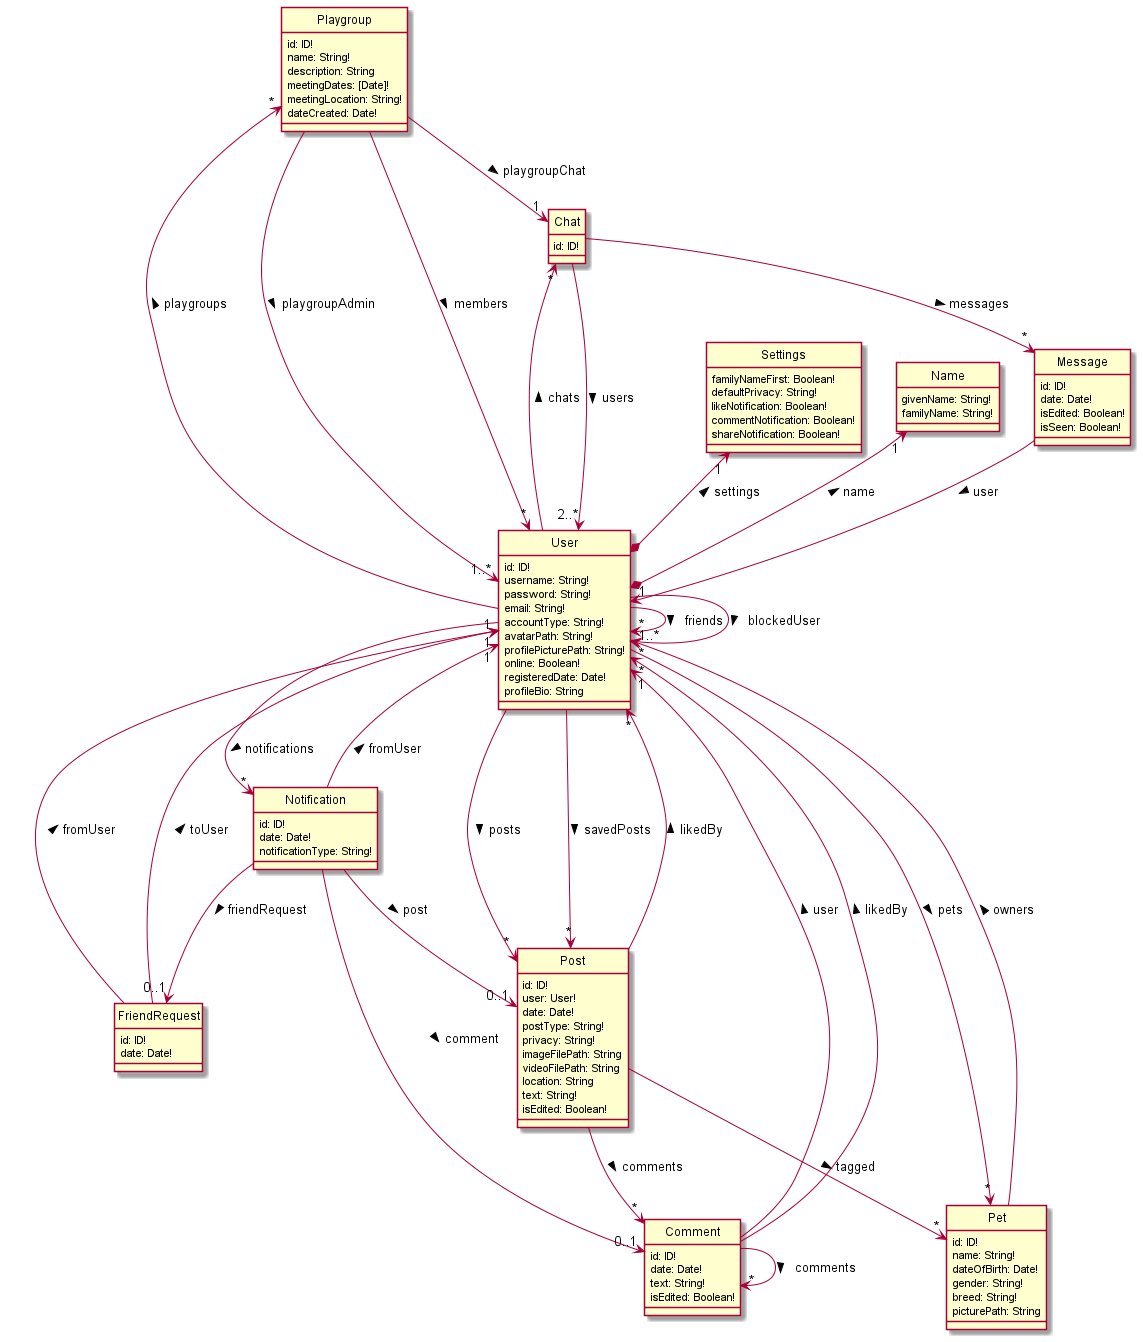

The diagram above was rendered by PlantUML. Its source (embedded in the PNG):
@startuml DataSchemaExplicitConnections
hide circle
skinparam classAttributeIconSize 0

class User {
    id: ID!
    username: String!
    password: String!
    email: String!
    accountType: String!
    avatarPath: String!
    profilePicturePath: String!
    online: Boolean!
    registeredDate: Date!
    profileBio: String
}

class Name {
    givenName: String!
    familyName: String!
}

class Settings {
    familyNameFirst: Boolean!
    defaultPrivacy: String!
    likeNotification: Boolean!
    commentNotification: Boolean!
    shareNotification: Boolean!
}

class Post {
    id: ID!
    user: User!
    date: Date!
    postType: String!
    privacy: String!
    imageFilePath: String
    videoFilePath: String
    location: String
    text: String!
    isEdited: Boolean!
}

class Comment {
    id: ID!
    date: Date!
    text: String!
    isEdited: Boolean!
}

class Notification {
    id: ID!
    date: Date!
    notificationType: String!
}

class Chat {
    id: ID!
}

class Message {
    id: ID!
    date: Date!
    isEdited: Boolean!
    isSeen: Boolean!
}

class Pet {
    id: ID!
    name: String!
    dateOfBirth: Date!
    gender: String!
    breed: String!
    picturePath: String
}

class Playgroup {
    id: ID!
    name: String!
    description: String
    meetingDates: [Date]!
    meetingLocation: String!
    dateCreated: Date!
}

class FriendRequest {
    id: ID!
    date: Date!
}

User *-up-> "1" Name : name >
User *-up-> "1" Settings : settings >
User --> "*" User : friends >
User --> "*" User : blockedUser >
User --> "*" Post : posts >
User --> "*" Post : savedPosts >
User -up-> "*" Chat: chats >
User --> "*" Notification: notifications >
User -up-> "*" Playgroup: playgroups >
User --> "*" Pet: pets >

Post --> "*" Pet: tagged >
Post --> "*" User: likedBy >
Post --> "*" Comment: comments >

Comment --> "1" User: user >
Comment --> "*" User: likedBy >
Comment --> "*" Comment: comments >

Notification --> "0..1" Post: post >
Notification --> "1" User: fromUser >
Notification --> "0..1" FriendRequest: friendRequest >
Notification --> "0..1" Comment: comment >

Chat --> "2..*" User: users >
Chat --> "*" Message: messages >

Message --> "1" User: user >

Pet --> "1..*" User: owners >

Playgroup --> "1..*" User: playgroupAdmin >
Playgroup --> "*" User: members >
Playgroup --> "1" Chat: playgroupChat >

FriendRequest -left-> "1" User: fromUser >
FriendRequest -left-> "1" User: toUser >

@enduml